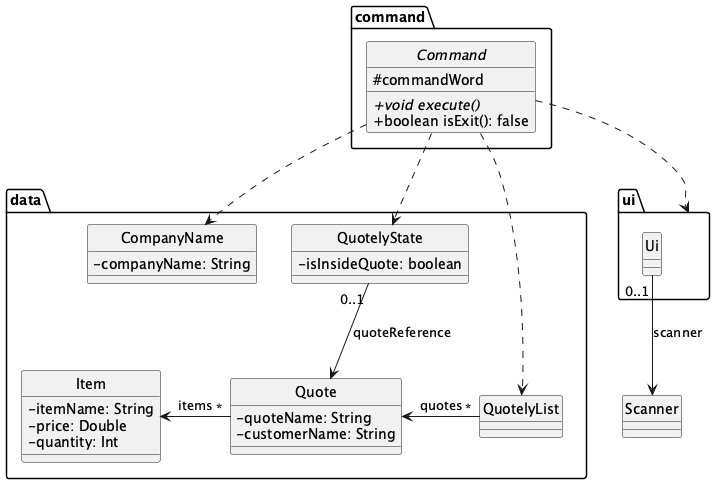

The diagram above was rendered by PlantUML. Its source (embedded in the PNG):
@startuml
hide circle
skinparam classAttributeIconSize 0

package command {
    abstract class Command {
        # commandWord
        + {abstract} void execute()
        + boolean isExit(): false
    }
}

package data {
    together {
        class QuotelyList {

        }

        class Quote {
            - quoteName: String
            - customerName: String
        }
    }

    class Item {
        - itemName: String
        - price: Double
        - quantity: Int
    }

    class CompanyName {
        - companyName: String
    }

    class QuotelyState {
        - isInsideQuote: boolean
    }
}

package ui {
    class Ui {

    }
}

Command ..> ui
Command ..> QuotelyList
Command ..> CompanyName
Command ..> QuotelyState

QuotelyState "0..1" --> Quote: quoteReference
QuotelyList "*" -> Quote: quotes
Quote "*" -> Item: items

Ui "0..1" --> Scanner: scanner

@enduml